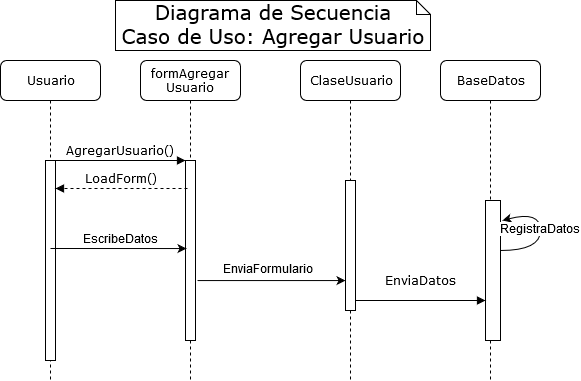

The diagram above was exported from draw.io. Its source (the exported page's mxGraphModel, read from the mxfile embedded in the PNG):
<mxGraphModel dx="1422" dy="791" grid="1" gridSize="10" guides="1" tooltips="1" connect="1" arrows="1" fold="1" page="1" pageScale="1" pageWidth="1100" pageHeight="850" background="#ffffff" math="0" shadow="0">
  <root>
    <mxCell id="0" />
    <mxCell id="1" parent="0" />
    <mxCell id="9pW5uRAjS-SmAmnuEoZT-19" value="formAgregar&lt;br&gt;Usuario" style="shape=umlLifeline;perimeter=lifelinePerimeter;whiteSpace=wrap;html=1;container=1;collapsible=0;recursiveResize=0;outlineConnect=0;rounded=1;shadow=0;comic=0;labelBackgroundColor=none;strokeWidth=1;fontFamily=Verdana;fontSize=12;align=center;" vertex="1" parent="1">
      <mxGeometry x="140" y="60" width="100" height="320" as="geometry" />
    </mxCell>
    <mxCell id="9pW5uRAjS-SmAmnuEoZT-20" value="" style="html=1;points=[];perimeter=orthogonalPerimeter;rounded=0;shadow=0;comic=0;labelBackgroundColor=none;strokeWidth=1;fontFamily=Verdana;fontSize=12;align=center;" vertex="1" parent="9pW5uRAjS-SmAmnuEoZT-19">
      <mxGeometry x="45" y="100" width="10" height="180" as="geometry" />
    </mxCell>
    <mxCell id="9pW5uRAjS-SmAmnuEoZT-21" value="ClaseUsuario" style="shape=umlLifeline;perimeter=lifelinePerimeter;whiteSpace=wrap;html=1;container=1;collapsible=0;recursiveResize=0;outlineConnect=0;rounded=1;shadow=0;comic=0;labelBackgroundColor=none;strokeWidth=1;fontFamily=Verdana;fontSize=12;align=center;" vertex="1" parent="1">
      <mxGeometry x="300" y="60" width="100" height="320" as="geometry" />
    </mxCell>
    <mxCell id="9pW5uRAjS-SmAmnuEoZT-22" value="" style="html=1;points=[];perimeter=orthogonalPerimeter;rounded=0;shadow=0;comic=0;labelBackgroundColor=none;strokeWidth=1;fontFamily=Verdana;fontSize=12;align=center;" vertex="1" parent="9pW5uRAjS-SmAmnuEoZT-21">
      <mxGeometry x="45" y="120" width="10" height="130" as="geometry" />
    </mxCell>
    <mxCell id="9pW5uRAjS-SmAmnuEoZT-23" value="BaseDatos" style="shape=umlLifeline;perimeter=lifelinePerimeter;whiteSpace=wrap;html=1;container=1;collapsible=0;recursiveResize=0;outlineConnect=0;rounded=1;shadow=0;comic=0;labelBackgroundColor=none;strokeWidth=1;fontFamily=Verdana;fontSize=12;align=center;" vertex="1" parent="1">
      <mxGeometry x="440" y="60" width="100" height="320" as="geometry" />
    </mxCell>
    <mxCell id="9pW5uRAjS-SmAmnuEoZT-24" value="Usuario" style="shape=umlLifeline;perimeter=lifelinePerimeter;whiteSpace=wrap;html=1;container=1;collapsible=0;recursiveResize=0;outlineConnect=0;rounded=1;shadow=0;comic=0;labelBackgroundColor=none;strokeWidth=1;fontFamily=Verdana;fontSize=12;align=center;" vertex="1" parent="1">
      <mxGeometry y="60" width="100" height="320" as="geometry" />
    </mxCell>
    <mxCell id="9pW5uRAjS-SmAmnuEoZT-25" value="" style="html=1;points=[];perimeter=orthogonalPerimeter;rounded=0;shadow=0;comic=0;labelBackgroundColor=none;strokeWidth=1;fontFamily=Verdana;fontSize=12;align=center;" vertex="1" parent="9pW5uRAjS-SmAmnuEoZT-24">
      <mxGeometry x="45" y="100" width="10" height="200" as="geometry" />
    </mxCell>
    <mxCell id="9pW5uRAjS-SmAmnuEoZT-26" value="" style="html=1;points=[];perimeter=orthogonalPerimeter;rounded=0;shadow=0;comic=0;labelBackgroundColor=none;strokeWidth=1;fontFamily=Verdana;fontSize=12;align=center;" vertex="1" parent="1">
      <mxGeometry x="485" y="200" width="15" height="140" as="geometry" />
    </mxCell>
    <mxCell id="9pW5uRAjS-SmAmnuEoZT-27" value="EnviaDatos" style="html=1;verticalAlign=bottom;endArrow=block;labelBackgroundColor=none;fontFamily=Verdana;fontSize=12;edgeStyle=elbowEdgeStyle;elbow=vertical;" edge="1" parent="1" source="9pW5uRAjS-SmAmnuEoZT-22" target="9pW5uRAjS-SmAmnuEoZT-26">
      <mxGeometry y="10" relative="1" as="geometry">
        <mxPoint x="410" y="200" as="sourcePoint" />
        <Array as="points">
          <mxPoint x="420" y="300" />
          <mxPoint x="360" y="200" />
        </Array>
        <mxPoint as="offset" />
      </mxGeometry>
    </mxCell>
    <mxCell id="9pW5uRAjS-SmAmnuEoZT-28" value="AgregarUsuario()" style="html=1;verticalAlign=bottom;endArrow=block;entryX=0;entryY=0;labelBackgroundColor=none;fontFamily=Verdana;fontSize=12;edgeStyle=elbowEdgeStyle;elbow=vertical;" edge="1" parent="1" source="9pW5uRAjS-SmAmnuEoZT-25" target="9pW5uRAjS-SmAmnuEoZT-20">
      <mxGeometry relative="1" as="geometry">
        <mxPoint x="120" y="170" as="sourcePoint" />
      </mxGeometry>
    </mxCell>
    <mxCell id="9pW5uRAjS-SmAmnuEoZT-29" value="LoadForm()" style="html=1;verticalAlign=bottom;endArrow=block;labelBackgroundColor=none;fontFamily=Verdana;fontSize=12;edgeStyle=elbowEdgeStyle;elbow=vertical;dashed=1;exitX=0.2;exitY=0.156;exitDx=0;exitDy=0;exitPerimeter=0;" edge="1" parent="1" source="9pW5uRAjS-SmAmnuEoZT-20" target="9pW5uRAjS-SmAmnuEoZT-25">
      <mxGeometry relative="1" as="geometry">
        <mxPoint x="178" y="190" as="sourcePoint" />
        <mxPoint x="62" y="190" as="targetPoint" />
      </mxGeometry>
    </mxCell>
    <mxCell id="9pW5uRAjS-SmAmnuEoZT-30" value="Diagrama de Secuencia&lt;br style=&quot;font-size: 20px&quot;&gt;Caso de Uso: Agregar Usuario" style="shape=note;whiteSpace=wrap;html=1;size=14;verticalAlign=top;align=center;spacingTop=-6;rounded=0;shadow=0;comic=0;labelBackgroundColor=none;strokeWidth=1;fontFamily=Verdana;fontSize=20;" vertex="1" parent="1">
      <mxGeometry x="115" width="315" height="50" as="geometry" />
    </mxCell>
    <mxCell id="9pW5uRAjS-SmAmnuEoZT-31" value="EscribeDatos" style="endArrow=classic;html=1;fontSize=12;entryX=0.1;entryY=0.328;entryDx=0;entryDy=0;entryPerimeter=0;exitX=0.5;exitY=0.44;exitDx=0;exitDy=0;exitPerimeter=0;" edge="1" parent="1" source="9pW5uRAjS-SmAmnuEoZT-25">
      <mxGeometry x="0.0294" y="8" width="50" height="50" relative="1" as="geometry">
        <mxPoint x="60" y="248" as="sourcePoint" />
        <mxPoint x="186" y="248.03999999999996" as="targetPoint" />
        <mxPoint as="offset" />
      </mxGeometry>
    </mxCell>
    <mxCell id="9pW5uRAjS-SmAmnuEoZT-32" value="EnviaFormulario" style="endArrow=classic;html=1;fontSize=12;exitX=1.2;exitY=0.667;exitDx=0;exitDy=0;exitPerimeter=0;" edge="1" parent="1" source="9pW5uRAjS-SmAmnuEoZT-20" target="9pW5uRAjS-SmAmnuEoZT-22">
      <mxGeometry x="-0.0457" y="10" width="50" height="50" relative="1" as="geometry">
        <mxPoint x="200" y="280" as="sourcePoint" />
        <mxPoint x="340" y="280" as="targetPoint" />
        <mxPoint as="offset" />
      </mxGeometry>
    </mxCell>
    <mxCell id="9pW5uRAjS-SmAmnuEoZT-33" value="RegistraDatos" style="curved=1;endArrow=classic;html=1;fontSize=12;" edge="1" parent="1" source="9pW5uRAjS-SmAmnuEoZT-26">
      <mxGeometry width="50" height="50" relative="1" as="geometry">
        <mxPoint x="520" y="250" as="sourcePoint" />
        <mxPoint x="502" y="220" as="targetPoint" />
        <Array as="points">
          <mxPoint x="540" y="250" />
          <mxPoint x="540" y="210" />
        </Array>
      </mxGeometry>
    </mxCell>
  </root>
</mxGraphModel>